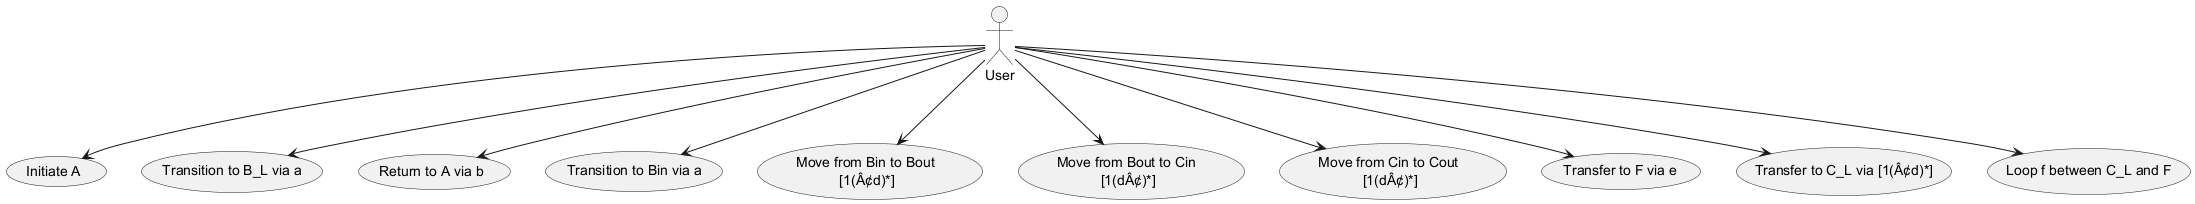

The diagram above was rendered by PlantUML. Its source (embedded in the PNG):
@startuml
actor User

User --> (Initiate A)

usecase "Transition to B_L via a" as UC1
usecase "Return to A via b" as UC2
usecase "Transition to Bin via a" as UC3
usecase "Move from Bin to Bout \n[1(Â¢d)*]" as UC4
usecase "Move from Bout to Cin \n[1(dÂ¢)*]" as UC5
usecase "Move from Cin to Cout \n[1(dÂ¢)*]" as UC6
usecase "Transfer to F via e" as UC7
usecase "Transfer to C_L via [1(Â¢d)*]" as UC8
usecase "Loop f between C_L and F" as UC9

User --> UC1
User --> UC2
User --> UC3
User --> UC4
User --> UC5
User --> UC6
User --> UC7
User --> UC8
User --> UC9
@enduml